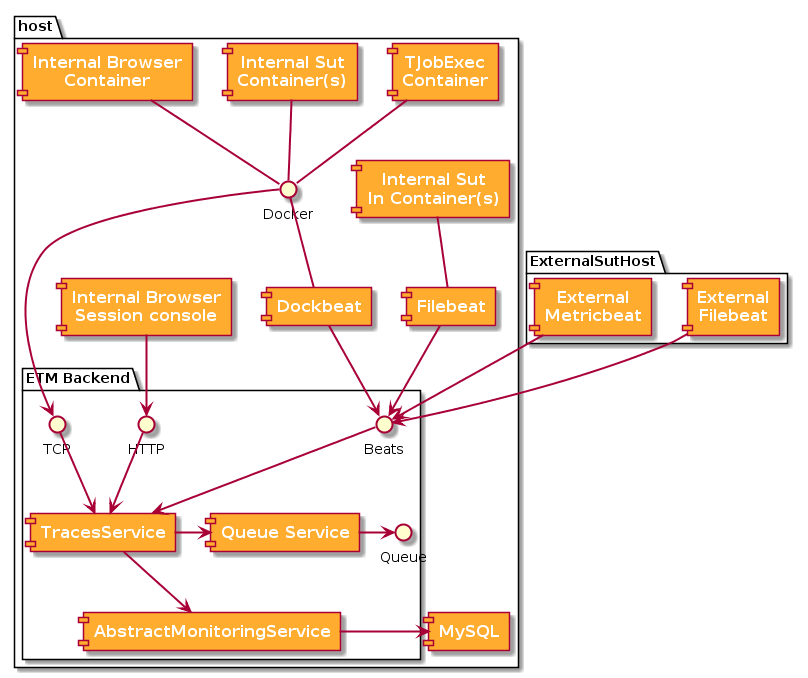

The diagram above was rendered by PlantUML. Its source (embedded in the PNG):
@startuml

skinparam component {
    FontSize 16
    FontStyle bold
    FontColor white
    BackgroundColor #ffac2f
    ArrowFontColor #333333
    ArrowThickness 2
}
skinparam defaultTextAlignment center

package host {
    component "TJobExec\nContainer"
    component "Internal Sut\nContainer(s)"
    component "Internal Sut\n In Container(s)"
    component "Internal Browser\nSession console"
    component "Dockbeat"
    component "Filebeat"
    component "MySQL"

    [TJobExec\nContainer] -- Docker
    [Internal Sut\nContainer(s)] -- Docker
    [Internal Browser\nContainer] -- Docker

    [Internal Sut\n In Container(s)] -- [Filebeat]
    Docker -- [Dockbeat]

    package "ETM Backend" {
        interface Beats
        interface TCP
        interface HTTP

        TCP --> [TracesService]
        Beats --> [TracesService]
        HTTP --> [TracesService]

        [TracesService] -right-> [Queue Service]
        [Queue Service] -right-> Queue

        [TracesService] --> [AbstractMonitoringService]
        [AbstractMonitoringService] -right-> [MySQL]
    }

    Docker --> TCP
    [Filebeat] --> Beats
    [Dockbeat] --> Beats
    [Internal Browser\nSession console] --> HTTP


}

package ExternalSutHost {
    [External\nFilebeat] --> Beats
    [External\nMetricbeat] --> Beats
}






@enduml